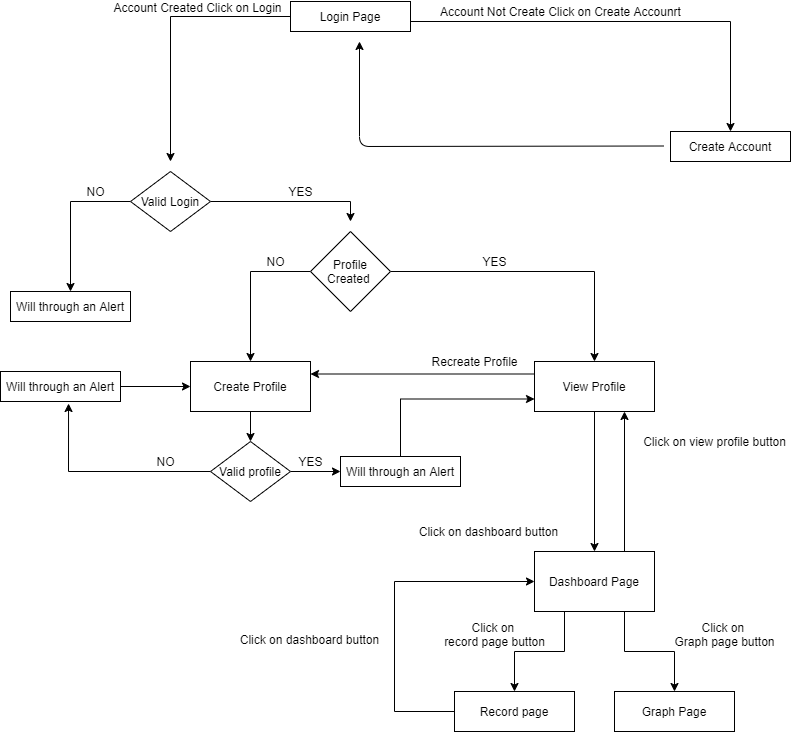

The diagram above was exported from draw.io. Its source (the exported page's mxGraphModel, read from the mxfile embedded in the PNG):
<mxGraphModel dx="868" dy="482" grid="1" gridSize="10" guides="1" tooltips="1" connect="1" arrows="1" fold="1" page="1" pageScale="1" pageWidth="827" pageHeight="1169" math="0" shadow="0">
  <root>
    <mxCell id="WIyWlLk6GJQsqaUBKTNV-0" />
    <mxCell id="WIyWlLk6GJQsqaUBKTNV-1" parent="WIyWlLk6GJQsqaUBKTNV-0" />
    <mxCell id="ViHSwp37bIdSxILGkSTt-1" style="edgeStyle=orthogonalEdgeStyle;rounded=0;orthogonalLoop=1;jettySize=auto;html=1;" edge="1" parent="WIyWlLk6GJQsqaUBKTNV-1" source="ViHSwp37bIdSxILGkSTt-0">
      <mxGeometry relative="1" as="geometry">
        <mxPoint x="200" y="400" as="targetPoint" />
      </mxGeometry>
    </mxCell>
    <mxCell id="ViHSwp37bIdSxILGkSTt-3" value="Account Created Click on Login&lt;br&gt;" style="text;html=1;align=center;verticalAlign=middle;resizable=0;points=[];rotation=0;" vertex="1" connectable="0" parent="ViHSwp37bIdSxILGkSTt-1">
      <mxGeometry x="-0.416" y="-2" relative="1" as="geometry">
        <mxPoint x="-17" y="-8" as="offset" />
      </mxGeometry>
    </mxCell>
    <mxCell id="ViHSwp37bIdSxILGkSTt-2" style="edgeStyle=orthogonalEdgeStyle;rounded=0;orthogonalLoop=1;jettySize=auto;html=1;exitX=1;exitY=0.5;exitDx=0;exitDy=0;" edge="1" parent="WIyWlLk6GJQsqaUBKTNV-1" source="ViHSwp37bIdSxILGkSTt-0">
      <mxGeometry relative="1" as="geometry">
        <mxPoint x="760" y="370" as="targetPoint" />
        <Array as="points">
          <mxPoint x="440" y="260" />
          <mxPoint x="760" y="260" />
        </Array>
      </mxGeometry>
    </mxCell>
    <mxCell id="ViHSwp37bIdSxILGkSTt-0" value="Login Page&lt;br&gt;" style="rounded=0;whiteSpace=wrap;html=1;" vertex="1" parent="WIyWlLk6GJQsqaUBKTNV-1">
      <mxGeometry x="320" y="240" width="120" height="30" as="geometry" />
    </mxCell>
    <mxCell id="ViHSwp37bIdSxILGkSTt-4" value="Account Not Create Click on Create Accounrt" style="text;html=1;align=center;verticalAlign=middle;resizable=0;points=[];autosize=1;" vertex="1" parent="WIyWlLk6GJQsqaUBKTNV-1">
      <mxGeometry x="460" y="240" width="260" height="20" as="geometry" />
    </mxCell>
    <mxCell id="ViHSwp37bIdSxILGkSTt-7" value="" style="edgeStyle=orthogonalEdgeStyle;rounded=0;orthogonalLoop=1;jettySize=auto;html=1;" edge="1" parent="WIyWlLk6GJQsqaUBKTNV-1" source="ViHSwp37bIdSxILGkSTt-5">
      <mxGeometry relative="1" as="geometry">
        <mxPoint x="100" y="530" as="targetPoint" />
      </mxGeometry>
    </mxCell>
    <mxCell id="ViHSwp37bIdSxILGkSTt-9" style="edgeStyle=orthogonalEdgeStyle;rounded=0;orthogonalLoop=1;jettySize=auto;html=1;exitX=1;exitY=0.5;exitDx=0;exitDy=0;" edge="1" parent="WIyWlLk6GJQsqaUBKTNV-1" source="ViHSwp37bIdSxILGkSTt-5">
      <mxGeometry relative="1" as="geometry">
        <mxPoint x="380" y="460" as="targetPoint" />
        <Array as="points">
          <mxPoint x="380" y="440" />
          <mxPoint x="380" y="460" />
        </Array>
      </mxGeometry>
    </mxCell>
    <mxCell id="ViHSwp37bIdSxILGkSTt-5" value="Valid Login&lt;br&gt;" style="rhombus;whiteSpace=wrap;html=1;" vertex="1" parent="WIyWlLk6GJQsqaUBKTNV-1">
      <mxGeometry x="160" y="410" width="80" height="60" as="geometry" />
    </mxCell>
    <mxCell id="ViHSwp37bIdSxILGkSTt-11" value="NO&lt;br&gt;" style="text;html=1;align=center;verticalAlign=middle;resizable=0;points=[];autosize=1;" vertex="1" parent="WIyWlLk6GJQsqaUBKTNV-1">
      <mxGeometry x="110" y="420" width="30" height="20" as="geometry" />
    </mxCell>
    <mxCell id="ViHSwp37bIdSxILGkSTt-12" value="Will through an Alert" style="rounded=0;whiteSpace=wrap;html=1;" vertex="1" parent="WIyWlLk6GJQsqaUBKTNV-1">
      <mxGeometry x="40" y="530" width="120" height="30" as="geometry" />
    </mxCell>
    <mxCell id="ViHSwp37bIdSxILGkSTt-14" value="Create Account" style="rounded=0;whiteSpace=wrap;html=1;" vertex="1" parent="WIyWlLk6GJQsqaUBKTNV-1">
      <mxGeometry x="700" y="370" width="120" height="30" as="geometry" />
    </mxCell>
    <mxCell id="ViHSwp37bIdSxILGkSTt-15" value="" style="endArrow=classic;html=1;" edge="1" parent="WIyWlLk6GJQsqaUBKTNV-1">
      <mxGeometry width="50" height="50" relative="1" as="geometry">
        <mxPoint x="693" y="384.5" as="sourcePoint" />
        <mxPoint x="389" y="280" as="targetPoint" />
        <Array as="points">
          <mxPoint x="389" y="385" />
        </Array>
      </mxGeometry>
    </mxCell>
    <mxCell id="ViHSwp37bIdSxILGkSTt-13" value="YES&lt;br&gt;" style="text;html=1;align=center;verticalAlign=middle;resizable=0;points=[];autosize=1;" vertex="1" parent="WIyWlLk6GJQsqaUBKTNV-1">
      <mxGeometry x="310" y="420" width="40" height="20" as="geometry" />
    </mxCell>
    <mxCell id="ViHSwp37bIdSxILGkSTt-17" style="edgeStyle=orthogonalEdgeStyle;rounded=0;orthogonalLoop=1;jettySize=auto;html=1;exitX=0;exitY=0.5;exitDx=0;exitDy=0;" edge="1" parent="WIyWlLk6GJQsqaUBKTNV-1" source="ViHSwp37bIdSxILGkSTt-16">
      <mxGeometry relative="1" as="geometry">
        <mxPoint x="280" y="600" as="targetPoint" />
      </mxGeometry>
    </mxCell>
    <mxCell id="ViHSwp37bIdSxILGkSTt-43" style="edgeStyle=orthogonalEdgeStyle;rounded=0;orthogonalLoop=1;jettySize=auto;html=1;exitX=1;exitY=0.5;exitDx=0;exitDy=0;entryX=0.5;entryY=0;entryDx=0;entryDy=0;" edge="1" parent="WIyWlLk6GJQsqaUBKTNV-1" source="ViHSwp37bIdSxILGkSTt-16" target="ViHSwp37bIdSxILGkSTt-22">
      <mxGeometry relative="1" as="geometry" />
    </mxCell>
    <mxCell id="ViHSwp37bIdSxILGkSTt-16" value="Profile Created&amp;nbsp;&lt;br&gt;" style="rhombus;whiteSpace=wrap;html=1;" vertex="1" parent="WIyWlLk6GJQsqaUBKTNV-1">
      <mxGeometry x="340" y="470" width="80" height="80" as="geometry" />
    </mxCell>
    <mxCell id="ViHSwp37bIdSxILGkSTt-18" value="YES&lt;br&gt;" style="text;html=1;align=center;verticalAlign=middle;resizable=0;points=[];autosize=1;" vertex="1" parent="WIyWlLk6GJQsqaUBKTNV-1">
      <mxGeometry x="504" y="490" width="40" height="20" as="geometry" />
    </mxCell>
    <mxCell id="ViHSwp37bIdSxILGkSTt-19" value="NO&lt;br&gt;" style="text;html=1;align=center;verticalAlign=middle;resizable=0;points=[];autosize=1;" vertex="1" parent="WIyWlLk6GJQsqaUBKTNV-1">
      <mxGeometry x="290" y="490" width="30" height="20" as="geometry" />
    </mxCell>
    <mxCell id="ViHSwp37bIdSxILGkSTt-24" style="edgeStyle=orthogonalEdgeStyle;rounded=0;orthogonalLoop=1;jettySize=auto;html=1;exitX=0.5;exitY=0;exitDx=0;exitDy=0;entryX=0;entryY=0.75;entryDx=0;entryDy=0;" edge="1" parent="WIyWlLk6GJQsqaUBKTNV-1" source="ViHSwp37bIdSxILGkSTt-49" target="ViHSwp37bIdSxILGkSTt-22">
      <mxGeometry relative="1" as="geometry">
        <mxPoint x="444" y="637.5" as="sourcePoint" />
      </mxGeometry>
    </mxCell>
    <mxCell id="ViHSwp37bIdSxILGkSTt-45" style="edgeStyle=orthogonalEdgeStyle;rounded=0;orthogonalLoop=1;jettySize=auto;html=1;exitX=0.5;exitY=1;exitDx=0;exitDy=0;entryX=0.5;entryY=0;entryDx=0;entryDy=0;" edge="1" parent="WIyWlLk6GJQsqaUBKTNV-1" source="ViHSwp37bIdSxILGkSTt-20" target="ViHSwp37bIdSxILGkSTt-44">
      <mxGeometry relative="1" as="geometry" />
    </mxCell>
    <mxCell id="ViHSwp37bIdSxILGkSTt-20" value="Create Profile" style="rounded=0;whiteSpace=wrap;html=1;" vertex="1" parent="WIyWlLk6GJQsqaUBKTNV-1">
      <mxGeometry x="220" y="600" width="120" height="50" as="geometry" />
    </mxCell>
    <mxCell id="ViHSwp37bIdSxILGkSTt-25" style="edgeStyle=orthogonalEdgeStyle;rounded=0;orthogonalLoop=1;jettySize=auto;html=1;exitX=0;exitY=0.25;exitDx=0;exitDy=0;entryX=1;entryY=0.25;entryDx=0;entryDy=0;" edge="1" parent="WIyWlLk6GJQsqaUBKTNV-1" source="ViHSwp37bIdSxILGkSTt-22" target="ViHSwp37bIdSxILGkSTt-20">
      <mxGeometry relative="1" as="geometry">
        <mxPoint x="444" y="612.5" as="targetPoint" />
      </mxGeometry>
    </mxCell>
    <mxCell id="ViHSwp37bIdSxILGkSTt-27" style="edgeStyle=orthogonalEdgeStyle;rounded=0;orthogonalLoop=1;jettySize=auto;html=1;exitX=0.5;exitY=1;exitDx=0;exitDy=0;" edge="1" parent="WIyWlLk6GJQsqaUBKTNV-1" source="ViHSwp37bIdSxILGkSTt-22" target="ViHSwp37bIdSxILGkSTt-28">
      <mxGeometry relative="1" as="geometry">
        <mxPoint x="624" y="720" as="targetPoint" />
      </mxGeometry>
    </mxCell>
    <mxCell id="ViHSwp37bIdSxILGkSTt-22" value="View Profile" style="rounded=0;whiteSpace=wrap;html=1;" vertex="1" parent="WIyWlLk6GJQsqaUBKTNV-1">
      <mxGeometry x="564" y="600" width="120" height="50" as="geometry" />
    </mxCell>
    <mxCell id="ViHSwp37bIdSxILGkSTt-26" value="Recreate Profile" style="text;html=1;align=center;verticalAlign=middle;resizable=0;points=[];autosize=1;" vertex="1" parent="WIyWlLk6GJQsqaUBKTNV-1">
      <mxGeometry x="454" y="590" width="100" height="20" as="geometry" />
    </mxCell>
    <mxCell id="ViHSwp37bIdSxILGkSTt-30" value="" style="edgeStyle=orthogonalEdgeStyle;rounded=0;orthogonalLoop=1;jettySize=auto;html=1;entryX=0.75;entryY=1;entryDx=0;entryDy=0;exitX=0.75;exitY=0;exitDx=0;exitDy=0;" edge="1" parent="WIyWlLk6GJQsqaUBKTNV-1" source="ViHSwp37bIdSxILGkSTt-28" target="ViHSwp37bIdSxILGkSTt-22">
      <mxGeometry relative="1" as="geometry" />
    </mxCell>
    <mxCell id="ViHSwp37bIdSxILGkSTt-34" style="edgeStyle=orthogonalEdgeStyle;rounded=0;orthogonalLoop=1;jettySize=auto;html=1;exitX=0.25;exitY=1;exitDx=0;exitDy=0;" edge="1" parent="WIyWlLk6GJQsqaUBKTNV-1" source="ViHSwp37bIdSxILGkSTt-28">
      <mxGeometry relative="1" as="geometry">
        <mxPoint x="544" y="930" as="targetPoint" />
        <Array as="points">
          <mxPoint x="594" y="890" />
          <mxPoint x="544" y="890" />
        </Array>
      </mxGeometry>
    </mxCell>
    <mxCell id="ViHSwp37bIdSxILGkSTt-35" style="edgeStyle=orthogonalEdgeStyle;rounded=0;orthogonalLoop=1;jettySize=auto;html=1;exitX=0.75;exitY=1;exitDx=0;exitDy=0;" edge="1" parent="WIyWlLk6GJQsqaUBKTNV-1" source="ViHSwp37bIdSxILGkSTt-28">
      <mxGeometry relative="1" as="geometry">
        <mxPoint x="704" y="930" as="targetPoint" />
      </mxGeometry>
    </mxCell>
    <mxCell id="ViHSwp37bIdSxILGkSTt-28" value="Dashboard Page" style="rounded=0;whiteSpace=wrap;html=1;" vertex="1" parent="WIyWlLk6GJQsqaUBKTNV-1">
      <mxGeometry x="564" y="790" width="120" height="60" as="geometry" />
    </mxCell>
    <mxCell id="ViHSwp37bIdSxILGkSTt-31" value="Click on view profile button&lt;br&gt;" style="text;html=1;align=center;verticalAlign=middle;resizable=0;points=[];autosize=1;" vertex="1" parent="WIyWlLk6GJQsqaUBKTNV-1">
      <mxGeometry x="664" y="670" width="160" height="20" as="geometry" />
    </mxCell>
    <mxCell id="ViHSwp37bIdSxILGkSTt-33" value="Click on dashboard button&lt;br&gt;" style="text;html=1;align=center;verticalAlign=middle;resizable=0;points=[];autosize=1;" vertex="1" parent="WIyWlLk6GJQsqaUBKTNV-1">
      <mxGeometry x="443" y="760" width="150" height="20" as="geometry" />
    </mxCell>
    <mxCell id="ViHSwp37bIdSxILGkSTt-38" style="edgeStyle=orthogonalEdgeStyle;rounded=0;orthogonalLoop=1;jettySize=auto;html=1;exitX=0;exitY=0.5;exitDx=0;exitDy=0;entryX=0;entryY=0.5;entryDx=0;entryDy=0;" edge="1" parent="WIyWlLk6GJQsqaUBKTNV-1" source="ViHSwp37bIdSxILGkSTt-36" target="ViHSwp37bIdSxILGkSTt-28">
      <mxGeometry relative="1" as="geometry">
        <mxPoint x="424" y="820" as="targetPoint" />
        <Array as="points">
          <mxPoint x="424" y="950" />
          <mxPoint x="424" y="820" />
        </Array>
      </mxGeometry>
    </mxCell>
    <mxCell id="ViHSwp37bIdSxILGkSTt-36" value="Record page" style="rounded=0;whiteSpace=wrap;html=1;" vertex="1" parent="WIyWlLk6GJQsqaUBKTNV-1">
      <mxGeometry x="484" y="930" width="120" height="40" as="geometry" />
    </mxCell>
    <mxCell id="ViHSwp37bIdSxILGkSTt-37" value="Graph Page" style="rounded=0;whiteSpace=wrap;html=1;" vertex="1" parent="WIyWlLk6GJQsqaUBKTNV-1">
      <mxGeometry x="644" y="930" width="120" height="40" as="geometry" />
    </mxCell>
    <mxCell id="ViHSwp37bIdSxILGkSTt-40" value="Click on dashboard button&lt;br&gt;" style="text;html=1;align=center;verticalAlign=middle;resizable=0;points=[];autosize=1;" vertex="1" parent="WIyWlLk6GJQsqaUBKTNV-1">
      <mxGeometry x="264" y="868" width="150" height="20" as="geometry" />
    </mxCell>
    <mxCell id="ViHSwp37bIdSxILGkSTt-41" value="Click on &lt;br&gt;record page button&lt;br&gt;" style="text;html=1;align=center;verticalAlign=middle;resizable=0;points=[];autosize=1;" vertex="1" parent="WIyWlLk6GJQsqaUBKTNV-1">
      <mxGeometry x="464" y="858" width="120" height="30" as="geometry" />
    </mxCell>
    <mxCell id="ViHSwp37bIdSxILGkSTt-42" value="Click on &lt;br&gt;Graph page button" style="text;html=1;align=center;verticalAlign=middle;resizable=0;points=[];autosize=1;" vertex="1" parent="WIyWlLk6GJQsqaUBKTNV-1">
      <mxGeometry x="694" y="858" width="120" height="30" as="geometry" />
    </mxCell>
    <mxCell id="ViHSwp37bIdSxILGkSTt-46" style="edgeStyle=orthogonalEdgeStyle;rounded=0;orthogonalLoop=1;jettySize=auto;html=1;exitX=0;exitY=0.5;exitDx=0;exitDy=0;entryX=0.567;entryY=1.067;entryDx=0;entryDy=0;entryPerimeter=0;" edge="1" parent="WIyWlLk6GJQsqaUBKTNV-1" source="ViHSwp37bIdSxILGkSTt-44" target="ViHSwp37bIdSxILGkSTt-47">
      <mxGeometry relative="1" as="geometry">
        <mxPoint x="80" y="670" as="targetPoint" />
        <Array as="points">
          <mxPoint x="98" y="710" />
        </Array>
      </mxGeometry>
    </mxCell>
    <mxCell id="ViHSwp37bIdSxILGkSTt-50" style="edgeStyle=orthogonalEdgeStyle;rounded=0;orthogonalLoop=1;jettySize=auto;html=1;exitX=1;exitY=0.5;exitDx=0;exitDy=0;" edge="1" parent="WIyWlLk6GJQsqaUBKTNV-1" source="ViHSwp37bIdSxILGkSTt-44" target="ViHSwp37bIdSxILGkSTt-49">
      <mxGeometry relative="1" as="geometry" />
    </mxCell>
    <mxCell id="ViHSwp37bIdSxILGkSTt-44" value="Valid profile&lt;br&gt;" style="rhombus;whiteSpace=wrap;html=1;" vertex="1" parent="WIyWlLk6GJQsqaUBKTNV-1">
      <mxGeometry x="240" y="680" width="80" height="60" as="geometry" />
    </mxCell>
    <mxCell id="ViHSwp37bIdSxILGkSTt-48" style="edgeStyle=orthogonalEdgeStyle;rounded=0;orthogonalLoop=1;jettySize=auto;html=1;exitX=1;exitY=0.5;exitDx=0;exitDy=0;entryX=0;entryY=0.5;entryDx=0;entryDy=0;" edge="1" parent="WIyWlLk6GJQsqaUBKTNV-1" source="ViHSwp37bIdSxILGkSTt-47" target="ViHSwp37bIdSxILGkSTt-20">
      <mxGeometry relative="1" as="geometry" />
    </mxCell>
    <mxCell id="ViHSwp37bIdSxILGkSTt-47" value="Will through an Alert" style="rounded=0;whiteSpace=wrap;html=1;" vertex="1" parent="WIyWlLk6GJQsqaUBKTNV-1">
      <mxGeometry x="30" y="610" width="120" height="30" as="geometry" />
    </mxCell>
    <mxCell id="ViHSwp37bIdSxILGkSTt-49" value="Will through an Alert" style="rounded=0;whiteSpace=wrap;html=1;" vertex="1" parent="WIyWlLk6GJQsqaUBKTNV-1">
      <mxGeometry x="370" y="695" width="120" height="30" as="geometry" />
    </mxCell>
    <mxCell id="ViHSwp37bIdSxILGkSTt-51" value="NO" style="text;html=1;align=center;verticalAlign=middle;resizable=0;points=[];autosize=1;" vertex="1" parent="WIyWlLk6GJQsqaUBKTNV-1">
      <mxGeometry x="180" y="690" width="30" height="20" as="geometry" />
    </mxCell>
    <mxCell id="ViHSwp37bIdSxILGkSTt-53" value="YES" style="text;html=1;align=center;verticalAlign=middle;resizable=0;points=[];autosize=1;" vertex="1" parent="WIyWlLk6GJQsqaUBKTNV-1">
      <mxGeometry x="320" y="690" width="40" height="20" as="geometry" />
    </mxCell>
  </root>
</mxGraphModel>